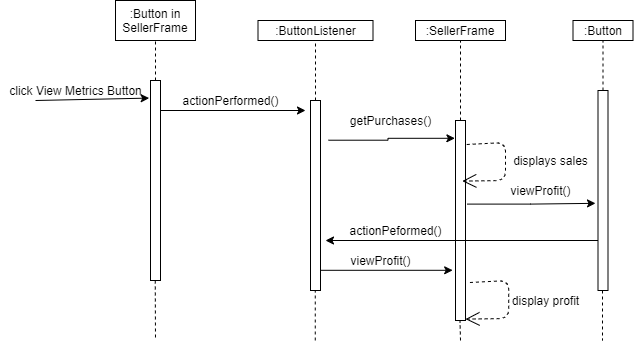

The diagram above was exported from draw.io. Its source (the exported page's mxGraphModel, read from the mxfile embedded in the PNG):
<mxGraphModel dx="1021" dy="1084" grid="1" gridSize="10" guides="1" tooltips="1" connect="1" arrows="1" fold="1" page="1" pageScale="1" pageWidth="850" pageHeight="1100" math="0" shadow="0">
  <root>
    <mxCell id="EFBiPwAvYiJ8GepwYZUI-0" />
    <mxCell id="EFBiPwAvYiJ8GepwYZUI-1" parent="EFBiPwAvYiJ8GepwYZUI-0" />
    <mxCell id="MbRVFT1T6_BA4Y8cVlo--0" value=":Button in SellerFrame" style="rounded=0;whiteSpace=wrap;html=1;" vertex="1" parent="EFBiPwAvYiJ8GepwYZUI-1">
      <mxGeometry x="160" y="20" width="80" height="40" as="geometry" />
    </mxCell>
    <mxCell id="MbRVFT1T6_BA4Y8cVlo--4" value="" style="rounded=0;whiteSpace=wrap;html=1;" vertex="1" parent="EFBiPwAvYiJ8GepwYZUI-1">
      <mxGeometry x="195" y="100" width="10" height="200" as="geometry" />
    </mxCell>
    <mxCell id="MbRVFT1T6_BA4Y8cVlo--5" value="" style="endArrow=none;dashed=1;html=1;entryX=0.5;entryY=1;entryDx=0;entryDy=0;" edge="1" parent="EFBiPwAvYiJ8GepwYZUI-1" target="MbRVFT1T6_BA4Y8cVlo--0">
      <mxGeometry width="50" height="50" relative="1" as="geometry">
        <mxPoint x="200.0000000000001" y="100" as="sourcePoint" />
        <mxPoint x="440" y="530" as="targetPoint" />
      </mxGeometry>
    </mxCell>
    <mxCell id="MbRVFT1T6_BA4Y8cVlo--6" value=":ButtonListener" style="rounded=0;whiteSpace=wrap;html=1;" vertex="1" parent="EFBiPwAvYiJ8GepwYZUI-1">
      <mxGeometry x="302.5" y="40" width="115" height="20" as="geometry" />
    </mxCell>
    <mxCell id="MbRVFT1T6_BA4Y8cVlo--30" style="edgeStyle=orthogonalEdgeStyle;rounded=0;orthogonalLoop=1;jettySize=auto;html=1;exitX=1.8;exitY=0.209;exitDx=0;exitDy=0;entryX=-0.06;entryY=0.089;entryDx=0;entryDy=0;entryPerimeter=0;exitPerimeter=0;" edge="1" parent="EFBiPwAvYiJ8GepwYZUI-1" source="MbRVFT1T6_BA4Y8cVlo--7" target="MbRVFT1T6_BA4Y8cVlo--18">
      <mxGeometry relative="1" as="geometry">
        <mxPoint x="470" y="160" as="targetPoint" />
      </mxGeometry>
    </mxCell>
    <mxCell id="MbRVFT1T6_BA4Y8cVlo--7" value="" style="rounded=0;whiteSpace=wrap;html=1;" vertex="1" parent="EFBiPwAvYiJ8GepwYZUI-1">
      <mxGeometry x="355" y="120" width="10" height="190" as="geometry" />
    </mxCell>
    <mxCell id="MbRVFT1T6_BA4Y8cVlo--8" value="" style="endArrow=none;dashed=1;html=1;entryX=0.5;entryY=1;entryDx=0;entryDy=0;exitX=0.5;exitY=0;exitDx=0;exitDy=0;" edge="1" parent="EFBiPwAvYiJ8GepwYZUI-1" source="MbRVFT1T6_BA4Y8cVlo--7" target="MbRVFT1T6_BA4Y8cVlo--6">
      <mxGeometry width="50" height="50" relative="1" as="geometry">
        <mxPoint x="360" y="90" as="sourcePoint" />
        <mxPoint x="600" y="520" as="targetPoint" />
      </mxGeometry>
    </mxCell>
    <mxCell id="MbRVFT1T6_BA4Y8cVlo--10" value="" style="endArrow=none;dashed=1;html=1;" edge="1" parent="EFBiPwAvYiJ8GepwYZUI-1">
      <mxGeometry width="50" height="50" relative="1" as="geometry">
        <mxPoint x="359.76" y="360" as="sourcePoint" />
        <mxPoint x="359.76" y="310" as="targetPoint" />
      </mxGeometry>
    </mxCell>
    <mxCell id="MbRVFT1T6_BA4Y8cVlo--13" value="" style="endArrow=none;dashed=1;html=1;" edge="1" parent="EFBiPwAvYiJ8GepwYZUI-1">
      <mxGeometry width="50" height="50" relative="1" as="geometry">
        <mxPoint x="199.75" y="300" as="sourcePoint" />
        <mxPoint x="200" y="360" as="targetPoint" />
      </mxGeometry>
    </mxCell>
    <mxCell id="MbRVFT1T6_BA4Y8cVlo--15" value=":SellerFrame" style="rounded=0;whiteSpace=wrap;html=1;" vertex="1" parent="EFBiPwAvYiJ8GepwYZUI-1">
      <mxGeometry x="460" y="40" width="90" height="20" as="geometry" />
    </mxCell>
    <mxCell id="MbRVFT1T6_BA4Y8cVlo--16" value="" style="endArrow=none;dashed=1;html=1;entryX=0.5;entryY=1;entryDx=0;entryDy=0;exitX=0.5;exitY=0;exitDx=0;exitDy=0;" edge="1" parent="EFBiPwAvYiJ8GepwYZUI-1" source="MbRVFT1T6_BA4Y8cVlo--18" target="MbRVFT1T6_BA4Y8cVlo--15">
      <mxGeometry width="50" height="50" relative="1" as="geometry">
        <mxPoint x="505" y="90" as="sourcePoint" />
        <mxPoint x="745" y="520" as="targetPoint" />
      </mxGeometry>
    </mxCell>
    <mxCell id="MbRVFT1T6_BA4Y8cVlo--17" value="" style="endArrow=none;dashed=1;html=1;entryX=0.5;entryY=1;entryDx=0;entryDy=0;startArrow=none;" edge="1" parent="EFBiPwAvYiJ8GepwYZUI-1" source="MbRVFT1T6_BA4Y8cVlo--18">
      <mxGeometry width="50" height="50" relative="1" as="geometry">
        <mxPoint x="504.76" y="280" as="sourcePoint" />
        <mxPoint x="504.76" y="230" as="targetPoint" />
      </mxGeometry>
    </mxCell>
    <mxCell id="MbRVFT1T6_BA4Y8cVlo--55" style="edgeStyle=orthogonalEdgeStyle;rounded=0;orthogonalLoop=1;jettySize=auto;html=1;exitX=1.167;exitY=0.418;exitDx=0;exitDy=0;exitPerimeter=0;" edge="1" parent="EFBiPwAvYiJ8GepwYZUI-1" source="MbRVFT1T6_BA4Y8cVlo--18">
      <mxGeometry relative="1" as="geometry">
        <mxPoint x="640" y="222.83333333333348" as="targetPoint" />
      </mxGeometry>
    </mxCell>
    <mxCell id="MbRVFT1T6_BA4Y8cVlo--18" value="" style="rounded=0;whiteSpace=wrap;html=1;" vertex="1" parent="EFBiPwAvYiJ8GepwYZUI-1">
      <mxGeometry x="500" y="140" width="10" height="200" as="geometry" />
    </mxCell>
    <mxCell id="MbRVFT1T6_BA4Y8cVlo--26" value="" style="endArrow=classic;html=1;entryX=-0.133;entryY=0.088;entryDx=0;entryDy=0;entryPerimeter=0;" edge="1" parent="EFBiPwAvYiJ8GepwYZUI-1" target="MbRVFT1T6_BA4Y8cVlo--4">
      <mxGeometry width="50" height="50" relative="1" as="geometry">
        <mxPoint x="80" y="120" as="sourcePoint" />
        <mxPoint x="450" y="530" as="targetPoint" />
      </mxGeometry>
    </mxCell>
    <mxCell id="MbRVFT1T6_BA4Y8cVlo--27" value="click View Metrics Button" style="text;html=1;align=center;verticalAlign=middle;resizable=0;points=[];autosize=1;strokeColor=none;" vertex="1" parent="EFBiPwAvYiJ8GepwYZUI-1">
      <mxGeometry x="45" y="100" width="150" height="20" as="geometry" />
    </mxCell>
    <mxCell id="MbRVFT1T6_BA4Y8cVlo--28" value="" style="endArrow=classic;html=1;" edge="1" parent="EFBiPwAvYiJ8GepwYZUI-1">
      <mxGeometry width="50" height="50" relative="1" as="geometry">
        <mxPoint x="205" y="130" as="sourcePoint" />
        <mxPoint x="350" y="130" as="targetPoint" />
      </mxGeometry>
    </mxCell>
    <mxCell id="MbRVFT1T6_BA4Y8cVlo--29" value="actionPerformed()" style="text;html=1;align=center;verticalAlign=middle;resizable=0;points=[];autosize=1;strokeColor=none;" vertex="1" parent="EFBiPwAvYiJ8GepwYZUI-1">
      <mxGeometry x="220" y="110" width="110" height="20" as="geometry" />
    </mxCell>
    <mxCell id="MbRVFT1T6_BA4Y8cVlo--33" value="getPurchases()" style="text;html=1;align=center;verticalAlign=middle;resizable=0;points=[];autosize=1;strokeColor=none;" vertex="1" parent="EFBiPwAvYiJ8GepwYZUI-1">
      <mxGeometry x="385" y="130" width="100" height="20" as="geometry" />
    </mxCell>
    <mxCell id="MbRVFT1T6_BA4Y8cVlo--38" value="" style="endArrow=open;endSize=12;dashed=1;html=1;exitX=1.122;exitY=0.12;exitDx=0;exitDy=0;exitPerimeter=0;entryX=0.678;entryY=0.303;entryDx=0;entryDy=0;entryPerimeter=0;" edge="1" parent="EFBiPwAvYiJ8GepwYZUI-1" source="MbRVFT1T6_BA4Y8cVlo--18" target="MbRVFT1T6_BA4Y8cVlo--18">
      <mxGeometry width="160" relative="1" as="geometry">
        <mxPoint x="380" y="120" as="sourcePoint" />
        <mxPoint x="508" y="252" as="targetPoint" />
        <Array as="points">
          <mxPoint x="550" y="162" />
          <mxPoint x="550" y="200" />
        </Array>
      </mxGeometry>
    </mxCell>
    <mxCell id="MbRVFT1T6_BA4Y8cVlo--39" value="displays sales" style="text;html=1;align=center;verticalAlign=middle;resizable=0;points=[];autosize=1;strokeColor=none;" vertex="1" parent="EFBiPwAvYiJ8GepwYZUI-1">
      <mxGeometry x="550" y="170" width="90" height="20" as="geometry" />
    </mxCell>
    <mxCell id="MbRVFT1T6_BA4Y8cVlo--45" value=":Button" style="rounded=0;whiteSpace=wrap;html=1;" vertex="1" parent="EFBiPwAvYiJ8GepwYZUI-1">
      <mxGeometry x="617.5" y="40" width="60" height="20" as="geometry" />
    </mxCell>
    <mxCell id="MbRVFT1T6_BA4Y8cVlo--53" style="edgeStyle=orthogonalEdgeStyle;rounded=0;orthogonalLoop=1;jettySize=auto;html=1;exitX=0;exitY=0.75;exitDx=0;exitDy=0;" edge="1" parent="EFBiPwAvYiJ8GepwYZUI-1" source="MbRVFT1T6_BA4Y8cVlo--46">
      <mxGeometry relative="1" as="geometry">
        <mxPoint x="370" y="260" as="targetPoint" />
      </mxGeometry>
    </mxCell>
    <mxCell id="MbRVFT1T6_BA4Y8cVlo--46" value="" style="rounded=0;whiteSpace=wrap;html=1;" vertex="1" parent="EFBiPwAvYiJ8GepwYZUI-1">
      <mxGeometry x="642.5" y="110" width="10" height="200" as="geometry" />
    </mxCell>
    <mxCell id="MbRVFT1T6_BA4Y8cVlo--47" value="" style="endArrow=none;dashed=1;html=1;entryX=0.5;entryY=1;entryDx=0;entryDy=0;exitX=0.5;exitY=0;exitDx=0;exitDy=0;" edge="1" parent="EFBiPwAvYiJ8GepwYZUI-1" source="MbRVFT1T6_BA4Y8cVlo--46" target="MbRVFT1T6_BA4Y8cVlo--45">
      <mxGeometry width="50" height="50" relative="1" as="geometry">
        <mxPoint x="647.5" y="90" as="sourcePoint" />
        <mxPoint x="887.5" y="520" as="targetPoint" />
      </mxGeometry>
    </mxCell>
    <mxCell id="MbRVFT1T6_BA4Y8cVlo--54" value="actionPeformed()" style="text;html=1;align=center;verticalAlign=middle;resizable=0;points=[];autosize=1;strokeColor=none;" vertex="1" parent="EFBiPwAvYiJ8GepwYZUI-1">
      <mxGeometry x="385" y="240" width="110" height="20" as="geometry" />
    </mxCell>
    <mxCell id="MbRVFT1T6_BA4Y8cVlo--56" value="viewProfit()" style="text;html=1;align=center;verticalAlign=middle;resizable=0;points=[];autosize=1;strokeColor=none;" vertex="1" parent="EFBiPwAvYiJ8GepwYZUI-1">
      <mxGeometry x="545" y="200" width="80" height="20" as="geometry" />
    </mxCell>
    <mxCell id="MbRVFT1T6_BA4Y8cVlo--58" style="edgeStyle=orthogonalEdgeStyle;rounded=0;orthogonalLoop=1;jettySize=auto;html=1;exitX=1.167;exitY=0.418;exitDx=0;exitDy=0;exitPerimeter=0;entryX=-0.283;entryY=0.749;entryDx=0;entryDy=0;entryPerimeter=0;" edge="1" parent="EFBiPwAvYiJ8GepwYZUI-1" target="MbRVFT1T6_BA4Y8cVlo--18">
      <mxGeometry relative="1" as="geometry">
        <mxPoint x="493.33000000000004" y="280.0233333333335" as="targetPoint" />
        <mxPoint x="365" y="280.79" as="sourcePoint" />
        <Array as="points">
          <mxPoint x="365" y="290" />
        </Array>
      </mxGeometry>
    </mxCell>
    <mxCell id="MbRVFT1T6_BA4Y8cVlo--59" value="viewProfit()" style="text;html=1;align=center;verticalAlign=middle;resizable=0;points=[];autosize=1;strokeColor=none;" vertex="1" parent="EFBiPwAvYiJ8GepwYZUI-1">
      <mxGeometry x="385" y="270" width="80" height="20" as="geometry" />
    </mxCell>
    <mxCell id="MbRVFT1T6_BA4Y8cVlo--60" value="" style="endArrow=open;endSize=12;dashed=1;html=1;exitX=1.122;exitY=0.12;exitDx=0;exitDy=0;exitPerimeter=0;entryX=0.678;entryY=0.303;entryDx=0;entryDy=0;entryPerimeter=0;" edge="1" parent="EFBiPwAvYiJ8GepwYZUI-1">
      <mxGeometry width="160" relative="1" as="geometry">
        <mxPoint x="514.4399999999999" y="302.0000000000001" as="sourcePoint" />
        <mxPoint x="509.9999999999999" y="338.6" as="targetPoint" />
        <Array as="points">
          <mxPoint x="553.22" y="300" />
          <mxPoint x="553.22" y="338" />
        </Array>
      </mxGeometry>
    </mxCell>
    <mxCell id="MbRVFT1T6_BA4Y8cVlo--61" value="display profit" style="text;html=1;align=center;verticalAlign=middle;resizable=0;points=[];autosize=1;strokeColor=none;" vertex="1" parent="EFBiPwAvYiJ8GepwYZUI-1">
      <mxGeometry x="550" y="310" width="80" height="20" as="geometry" />
    </mxCell>
    <mxCell id="MbRVFT1T6_BA4Y8cVlo--62" value="" style="endArrow=none;dashed=1;html=1;" edge="1" parent="EFBiPwAvYiJ8GepwYZUI-1">
      <mxGeometry width="50" height="50" relative="1" as="geometry">
        <mxPoint x="647" y="310" as="sourcePoint" />
        <mxPoint x="647" y="360" as="targetPoint" />
      </mxGeometry>
    </mxCell>
    <mxCell id="MbRVFT1T6_BA4Y8cVlo--63" value="" style="endArrow=none;dashed=1;html=1;" edge="1" parent="EFBiPwAvYiJ8GepwYZUI-1">
      <mxGeometry width="50" height="50" relative="1" as="geometry">
        <mxPoint x="505" y="360" as="sourcePoint" />
        <mxPoint x="504.5" y="340" as="targetPoint" />
      </mxGeometry>
    </mxCell>
  </root>
</mxGraphModel>